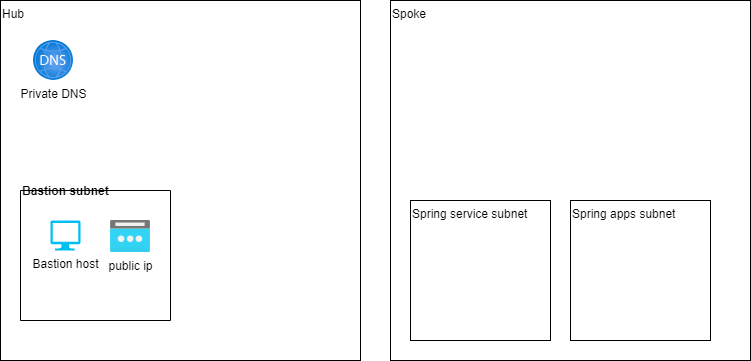

The diagram above was exported from draw.io. Its source (the exported page's mxGraphModel, read from the mxfile embedded in the PNG):
<mxGraphModel dx="1129" dy="870" grid="1" gridSize="10" guides="1" tooltips="1" connect="1" arrows="1" fold="1" page="1" pageScale="1" pageWidth="827" pageHeight="1169" math="0" shadow="0">
  <root>
    <mxCell id="0" />
    <mxCell id="1" parent="0" />
    <mxCell id="2" value="Hub" style="whiteSpace=wrap;html=1;aspect=fixed;align=left;verticalAlign=top;" vertex="1" parent="1">
      <mxGeometry x="40" y="210" width="360" height="360" as="geometry" />
    </mxCell>
    <mxCell id="3" value="Spoke" style="whiteSpace=wrap;html=1;aspect=fixed;align=left;verticalAlign=top;" vertex="1" parent="1">
      <mxGeometry x="430" y="210" width="360" height="360" as="geometry" />
    </mxCell>
    <mxCell id="5" value="Bastion subnet" style="swimlane;startSize=0;sketch=0;align=left;" vertex="1" parent="1">
      <mxGeometry x="60" y="400" width="150" height="130" as="geometry" />
    </mxCell>
    <mxCell id="6" value="Bastion host" style="verticalLabelPosition=bottom;html=1;verticalAlign=top;align=center;strokeColor=none;fillColor=#00BEF2;shape=mxgraph.azure.computer;pointerEvents=1;sketch=0;" vertex="1" parent="5">
      <mxGeometry x="30" y="30" width="30" height="30" as="geometry" />
    </mxCell>
    <mxCell id="8" value="public ip" style="aspect=fixed;html=1;points=[];align=center;image;fontSize=12;image=img/lib/azure2/networking/Public_IP_Addresses.svg;sketch=0;" vertex="1" parent="5">
      <mxGeometry x="90" y="30" width="40" height="32" as="geometry" />
    </mxCell>
    <mxCell id="10" value="Private DNS" style="aspect=fixed;html=1;points=[];align=center;image;fontSize=12;image=img/lib/azure2/networking/DNS_Zones.svg;sketch=0;" vertex="1" parent="1">
      <mxGeometry x="73" y="250" width="40" height="40" as="geometry" />
    </mxCell>
    <mxCell id="14" value="Spring service subnet" style="whiteSpace=wrap;html=1;aspect=fixed;sketch=0;align=left;verticalAlign=top;" vertex="1" parent="1">
      <mxGeometry x="450" y="410" width="140" height="140" as="geometry" />
    </mxCell>
    <mxCell id="15" value="Spring apps subnet" style="whiteSpace=wrap;html=1;aspect=fixed;sketch=0;align=left;verticalAlign=top;" vertex="1" parent="1">
      <mxGeometry x="610" y="410" width="140" height="140" as="geometry" />
    </mxCell>
  </root>
</mxGraphModel>